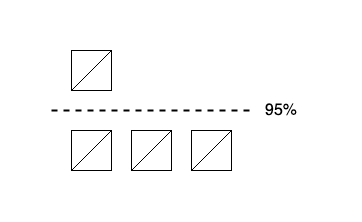

The diagram above was exported from draw.io. Its source (the exported page's mxGraphModel, read from the mxfile embedded in the PNG):
<mxGraphModel dx="786" dy="523" grid="1" gridSize="10" guides="1" tooltips="1" connect="1" arrows="1" fold="1" page="0" pageScale="1" pageWidth="827" pageHeight="1169" math="0" shadow="0">
  <root>
    <mxCell id="qoZ8HXycpYnuDHGUAo4y-0" />
    <mxCell id="qoZ8HXycpYnuDHGUAo4y-1" parent="qoZ8HXycpYnuDHGUAo4y-0" />
    <mxCell id="qoZ8HXycpYnuDHGUAo4y-2" value="" style="whiteSpace=wrap;html=1;aspect=fixed;" vertex="1" parent="qoZ8HXycpYnuDHGUAo4y-1">
      <mxGeometry x="320" y="120" width="40" height="40" as="geometry" />
    </mxCell>
    <mxCell id="qoZ8HXycpYnuDHGUAo4y-3" value="&lt;div&gt;&lt;br&gt;&lt;/div&gt;" style="whiteSpace=wrap;html=1;aspect=fixed;" vertex="1" parent="qoZ8HXycpYnuDHGUAo4y-1">
      <mxGeometry x="380" y="120" width="40" height="40" as="geometry" />
    </mxCell>
    <mxCell id="qoZ8HXycpYnuDHGUAo4y-4" value="" style="whiteSpace=wrap;html=1;aspect=fixed;" vertex="1" parent="qoZ8HXycpYnuDHGUAo4y-1">
      <mxGeometry x="440" y="120" width="40" height="40" as="geometry" />
    </mxCell>
    <mxCell id="qoZ8HXycpYnuDHGUAo4y-6" value="" style="whiteSpace=wrap;html=1;aspect=fixed;" vertex="1" parent="qoZ8HXycpYnuDHGUAo4y-1">
      <mxGeometry x="320" y="40" width="40" height="40" as="geometry" />
    </mxCell>
    <mxCell id="qoZ8HXycpYnuDHGUAo4y-8" value="" style="endArrow=none;dashed=1;html=1;strokeWidth=2;" edge="1" parent="qoZ8HXycpYnuDHGUAo4y-1">
      <mxGeometry width="50" height="50" relative="1" as="geometry">
        <mxPoint x="300" y="100" as="sourcePoint" />
        <mxPoint x="500" y="100" as="targetPoint" />
      </mxGeometry>
    </mxCell>
    <mxCell id="qoZ8HXycpYnuDHGUAo4y-9" value="&lt;div style=&quot;font-size: 16px&quot;&gt;&lt;font style=&quot;font-size: 16px&quot;&gt;95%&lt;/font&gt;&lt;/div&gt;" style="text;html=1;strokeColor=none;fillColor=none;align=center;verticalAlign=middle;whiteSpace=wrap;rounded=0;" vertex="1" parent="qoZ8HXycpYnuDHGUAo4y-1">
      <mxGeometry x="500" y="90" width="60" height="20" as="geometry" />
    </mxCell>
    <mxCell id="qoZ8HXycpYnuDHGUAo4y-11" value="" style="endArrow=none;html=1;strokeWidth=1;fontSize=1;" edge="1" parent="qoZ8HXycpYnuDHGUAo4y-1">
      <mxGeometry width="50" height="50" relative="1" as="geometry">
        <mxPoint x="320" y="160" as="sourcePoint" />
        <mxPoint x="360" y="120" as="targetPoint" />
      </mxGeometry>
    </mxCell>
    <mxCell id="qoZ8HXycpYnuDHGUAo4y-13" value="" style="endArrow=none;html=1;strokeWidth=1;fontSize=1;" edge="1" parent="qoZ8HXycpYnuDHGUAo4y-1">
      <mxGeometry width="50" height="50" relative="1" as="geometry">
        <mxPoint x="380" y="160" as="sourcePoint" />
        <mxPoint x="420" y="120" as="targetPoint" />
      </mxGeometry>
    </mxCell>
    <mxCell id="qoZ8HXycpYnuDHGUAo4y-14" value="" style="endArrow=none;html=1;strokeWidth=1;fontSize=1;" edge="1" parent="qoZ8HXycpYnuDHGUAo4y-1">
      <mxGeometry width="50" height="50" relative="1" as="geometry">
        <mxPoint x="440" y="160" as="sourcePoint" />
        <mxPoint x="480" y="120" as="targetPoint" />
      </mxGeometry>
    </mxCell>
    <mxCell id="qoZ8HXycpYnuDHGUAo4y-15" value="" style="endArrow=none;html=1;strokeWidth=1;fontSize=1;" edge="1" parent="qoZ8HXycpYnuDHGUAo4y-1">
      <mxGeometry width="50" height="50" relative="1" as="geometry">
        <mxPoint x="320" y="80" as="sourcePoint" />
        <mxPoint x="360" y="40" as="targetPoint" />
      </mxGeometry>
    </mxCell>
  </root>
</mxGraphModel>